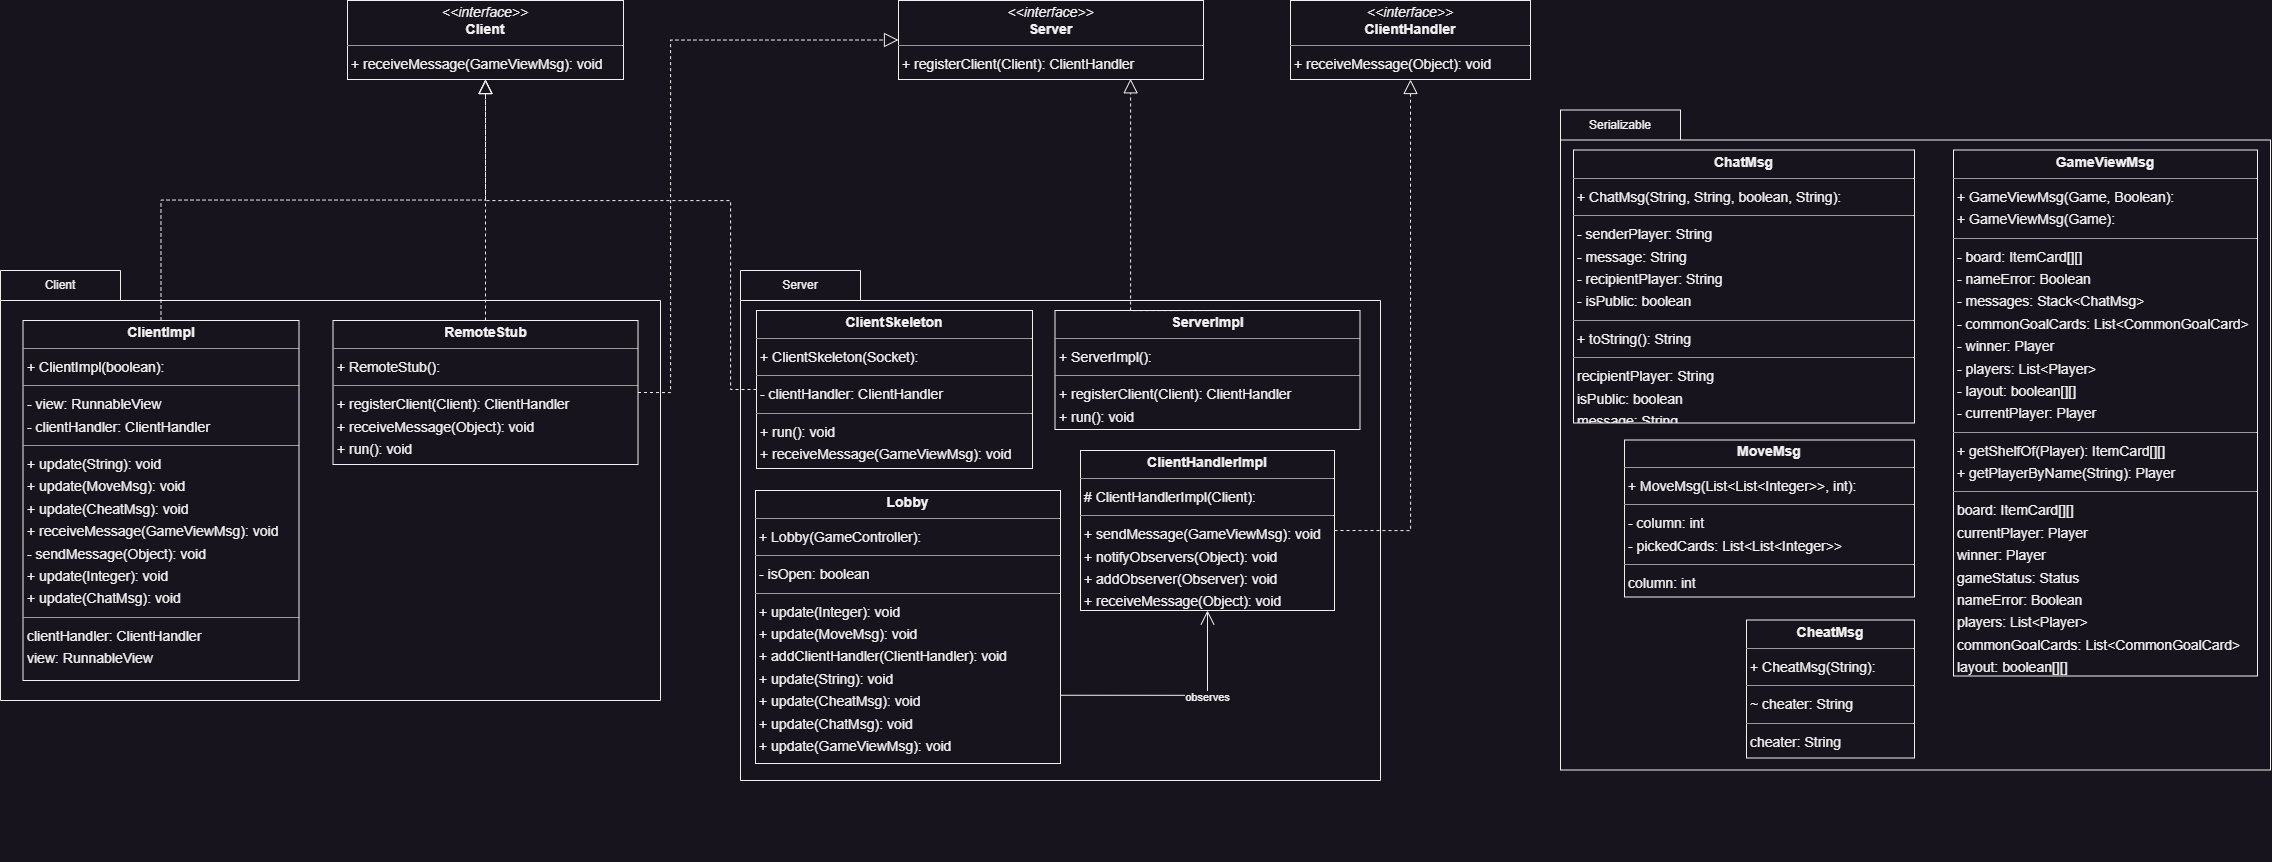

The diagram above was exported from draw.io. Its source (the exported page's mxGraphModel, read from the mxfile embedded in the PNG):
<mxGraphModel dx="3807" dy="1433" grid="1" gridSize="10" guides="1" tooltips="1" connect="1" arrows="1" fold="1" page="1" pageScale="1" pageWidth="1200" pageHeight="1600" background="none" math="0" shadow="0">
  <root>
    <mxCell id="0" />
    <mxCell id="1" parent="0" />
    <mxCell id="51xwT4G_J2KItt5EHGQP-24" value="&lt;p style=&quot;margin:0px;margin-top:4px;text-align:center;&quot;&gt;&lt;i&gt;&amp;lt;&amp;lt;interface&amp;gt;&amp;gt;&lt;/i&gt;&lt;br/&gt;&lt;b&gt;Client&lt;/b&gt;&lt;/p&gt;&lt;hr size=&quot;1&quot;/&gt;&lt;p style=&quot;margin:0 0 0 4px;line-height:1.6;&quot;&gt;+ receiveMessage(GameViewMsg): void&lt;/p&gt;" style="verticalAlign=top;align=left;overflow=fill;fontSize=14;fontFamily=Helvetica;html=1;rounded=0;shadow=0;comic=0;labelBackgroundColor=none;strokeWidth=1;" parent="1" vertex="1">
      <mxGeometry x="-793" y="140" width="276" height="79" as="geometry" />
    </mxCell>
    <mxCell id="51xwT4G_J2KItt5EHGQP-25" value="&lt;p style=&quot;margin:0px;margin-top:4px;text-align:center;&quot;&gt;&lt;i&gt;&amp;lt;&amp;lt;interface&amp;gt;&amp;gt;&lt;/i&gt;&lt;br/&gt;&lt;b&gt;ClientHandler&lt;/b&gt;&lt;/p&gt;&lt;hr size=&quot;1&quot;/&gt;&lt;p style=&quot;margin:0 0 0 4px;line-height:1.6;&quot;&gt;+ receiveMessage(Object): void&lt;/p&gt;" style="verticalAlign=top;align=left;overflow=fill;fontSize=14;fontFamily=Helvetica;html=1;rounded=0;shadow=0;comic=0;labelBackgroundColor=none;strokeWidth=1;" parent="1" vertex="1">
      <mxGeometry x="150" y="140" width="240" height="79" as="geometry" />
    </mxCell>
    <mxCell id="51xwT4G_J2KItt5EHGQP-33" value="&lt;p style=&quot;margin:0px;margin-top:4px;text-align:center;&quot;&gt;&lt;i&gt;&amp;lt;&amp;lt;interface&amp;gt;&amp;gt;&lt;/i&gt;&lt;br/&gt;&lt;b&gt;Server&lt;/b&gt;&lt;/p&gt;&lt;hr size=&quot;1&quot;/&gt;&lt;p style=&quot;margin:0 0 0 4px;line-height:1.6;&quot;&gt;+ registerClient(Client): ClientHandler&lt;/p&gt;" style="verticalAlign=top;align=left;overflow=fill;fontSize=14;fontFamily=Helvetica;html=1;rounded=0;shadow=0;comic=0;labelBackgroundColor=none;strokeWidth=1;" parent="1" vertex="1">
      <mxGeometry x="-242" y="140" width="305" height="79" as="geometry" />
    </mxCell>
    <mxCell id="51xwT4G_J2KItt5EHGQP-46" value="" style="group" parent="1" vertex="1" connectable="0">
      <mxGeometry x="-1140" y="410" width="660" height="430" as="geometry" />
    </mxCell>
    <mxCell id="51xwT4G_J2KItt5EHGQP-42" value="" style="shape=folder;fontStyle=1;spacingTop=10;tabWidth=120;tabHeight=30;tabPosition=left;html=1;whiteSpace=wrap;" parent="51xwT4G_J2KItt5EHGQP-46" vertex="1">
      <mxGeometry width="660" height="430" as="geometry" />
    </mxCell>
    <mxCell id="51xwT4G_J2KItt5EHGQP-45" value="" style="group" parent="51xwT4G_J2KItt5EHGQP-46" vertex="1" connectable="0">
      <mxGeometry x="22.5" y="50" width="615" height="360" as="geometry" />
    </mxCell>
    <mxCell id="51xwT4G_J2KItt5EHGQP-27" value="&lt;p style=&quot;margin:0px;margin-top:4px;text-align:center;&quot;&gt;&lt;b&gt;ClientImpl&lt;/b&gt;&lt;/p&gt;&lt;hr size=&quot;1&quot;/&gt;&lt;p style=&quot;margin:0 0 0 4px;line-height:1.6;&quot;&gt;+ ClientImpl(boolean): &lt;/p&gt;&lt;hr size=&quot;1&quot;/&gt;&lt;p style=&quot;margin:0 0 0 4px;line-height:1.6;&quot;&gt;- view: RunnableView&lt;br/&gt;- clientHandler: ClientHandler&lt;/p&gt;&lt;hr size=&quot;1&quot;/&gt;&lt;p style=&quot;margin:0 0 0 4px;line-height:1.6;&quot;&gt;+ update(String): void&lt;br/&gt;+ update(MoveMsg): void&lt;br/&gt;+ update(CheatMsg): void&lt;br/&gt;+ receiveMessage(GameViewMsg): void&lt;br/&gt;- sendMessage(Object): void&lt;br/&gt;+ update(Integer): void&lt;br/&gt;+ update(ChatMsg): void&lt;/p&gt;&lt;hr size=&quot;1&quot;/&gt;&lt;p style=&quot;margin:0 0 0 4px;line-height:1.6;&quot;&gt; clientHandler: ClientHandler&lt;br/&gt; view: RunnableView&lt;/p&gt;" style="verticalAlign=top;align=left;overflow=fill;fontSize=14;fontFamily=Helvetica;html=1;rounded=0;shadow=0;comic=0;labelBackgroundColor=none;strokeWidth=1;" parent="51xwT4G_J2KItt5EHGQP-45" vertex="1">
      <mxGeometry width="276" height="360" as="geometry" />
    </mxCell>
    <mxCell id="51xwT4G_J2KItt5EHGQP-44" value="Client" style="text;html=1;strokeColor=none;fillColor=none;align=center;verticalAlign=middle;whiteSpace=wrap;rounded=0;" parent="51xwT4G_J2KItt5EHGQP-46" vertex="1">
      <mxGeometry width="120" height="30" as="geometry" />
    </mxCell>
    <mxCell id="51xwT4G_J2KItt5EHGQP-32" value="&lt;p style=&quot;margin:0px;margin-top:4px;text-align:center;&quot;&gt;&lt;b&gt;RemoteStub&lt;/b&gt;&lt;/p&gt;&lt;hr size=&quot;1&quot;/&gt;&lt;p style=&quot;margin:0 0 0 4px;line-height:1.6;&quot;&gt;+ RemoteStub(): &lt;/p&gt;&lt;hr size=&quot;1&quot;/&gt;&lt;p style=&quot;margin:0 0 0 4px;line-height:1.6;&quot;&gt;+ registerClient(Client): ClientHandler&lt;br/&gt;+ receiveMessage(Object): void&lt;br/&gt;+ run(): void&lt;/p&gt;" style="verticalAlign=top;align=left;overflow=fill;fontSize=14;fontFamily=Helvetica;html=1;rounded=0;shadow=0;comic=0;labelBackgroundColor=none;strokeWidth=1;" parent="51xwT4G_J2KItt5EHGQP-46" vertex="1">
      <mxGeometry x="332.5" y="50" width="305" height="144" as="geometry" />
    </mxCell>
    <mxCell id="51xwT4G_J2KItt5EHGQP-51" value="" style="group" parent="1" vertex="1" connectable="0">
      <mxGeometry x="-400" y="410" width="640" height="510" as="geometry" />
    </mxCell>
    <mxCell id="51xwT4G_J2KItt5EHGQP-48" value="" style="shape=folder;fontStyle=1;spacingTop=10;tabWidth=120;tabHeight=30;tabPosition=left;html=1;whiteSpace=wrap;" parent="51xwT4G_J2KItt5EHGQP-51" vertex="1">
      <mxGeometry width="640" height="510" as="geometry" />
    </mxCell>
    <mxCell id="51xwT4G_J2KItt5EHGQP-50" value="" style="group" parent="51xwT4G_J2KItt5EHGQP-51" vertex="1" connectable="0">
      <mxGeometry x="15" y="40" width="604.5" height="453" as="geometry" />
    </mxCell>
    <mxCell id="51xwT4G_J2KItt5EHGQP-26" value="&lt;p style=&quot;margin:0px;margin-top:4px;text-align:center;&quot;&gt;&lt;b&gt;ClientHandlerImpl&lt;/b&gt;&lt;/p&gt;&lt;hr size=&quot;1&quot;/&gt;&lt;p style=&quot;margin:0 0 0 4px;line-height:1.6;&quot;&gt;# ClientHandlerImpl(Client): &lt;/p&gt;&lt;hr size=&quot;1&quot;/&gt;&lt;p style=&quot;margin:0 0 0 4px;line-height:1.6;&quot;&gt;+ sendMessage(GameViewMsg): void&lt;br/&gt;+ notifyObservers(Object): void&lt;br/&gt;+ addObserver(Observer): void&lt;br/&gt;+ receiveMessage(Object): void&lt;/p&gt;" style="verticalAlign=top;align=left;overflow=fill;fontSize=14;fontFamily=Helvetica;html=1;rounded=0;shadow=0;comic=0;labelBackgroundColor=none;strokeWidth=1;" parent="51xwT4G_J2KItt5EHGQP-50" vertex="1">
      <mxGeometry x="325" y="140" width="254" height="160" as="geometry" />
    </mxCell>
    <mxCell id="51xwT4G_J2KItt5EHGQP-28" value="&lt;p style=&quot;margin:0px;margin-top:4px;text-align:center;&quot;&gt;&lt;b&gt;ClientSkeleton&lt;/b&gt;&lt;/p&gt;&lt;hr size=&quot;1&quot;/&gt;&lt;p style=&quot;margin:0 0 0 4px;line-height:1.6;&quot;&gt;+ ClientSkeleton(Socket): &lt;/p&gt;&lt;hr size=&quot;1&quot;/&gt;&lt;p style=&quot;margin:0 0 0 4px;line-height:1.6;&quot;&gt;- clientHandler: ClientHandler&lt;/p&gt;&lt;hr size=&quot;1&quot;/&gt;&lt;p style=&quot;margin:0 0 0 4px;line-height:1.6;&quot;&gt;+ run(): void&lt;br/&gt;+ receiveMessage(GameViewMsg): void&lt;/p&gt;&lt;hr size=&quot;1&quot;/&gt;&lt;p style=&quot;margin:0 0 0 4px;line-height:1.6;&quot;&gt; clientHandler: ClientHandler&lt;/p&gt;" style="verticalAlign=top;align=left;overflow=fill;fontSize=14;fontFamily=Helvetica;html=1;rounded=0;shadow=0;comic=0;labelBackgroundColor=none;strokeWidth=1;" parent="51xwT4G_J2KItt5EHGQP-50" vertex="1">
      <mxGeometry x="1" width="276" height="158" as="geometry" />
    </mxCell>
    <mxCell id="51xwT4G_J2KItt5EHGQP-30" value="&lt;p style=&quot;margin:0px;margin-top:4px;text-align:center;&quot;&gt;&lt;b&gt;Lobby&lt;/b&gt;&lt;/p&gt;&lt;hr size=&quot;1&quot;/&gt;&lt;p style=&quot;margin:0 0 0 4px;line-height:1.6;&quot;&gt;+ Lobby(GameController): &lt;/p&gt;&lt;hr size=&quot;1&quot;/&gt;&lt;p style=&quot;margin:0 0 0 4px;line-height:1.6;&quot;&gt;- isOpen: boolean&lt;/p&gt;&lt;hr size=&quot;1&quot;/&gt;&lt;p style=&quot;margin:0 0 0 4px;line-height:1.6;&quot;&gt;+ update(Integer): void&lt;br/&gt;+ update(MoveMsg): void&lt;br/&gt;+ addClientHandler(ClientHandler): void&lt;br/&gt;+ update(String): void&lt;br/&gt;+ update(CheatMsg): void&lt;br/&gt;+ update(ChatMsg): void&lt;br/&gt;+ update(GameViewMsg): void&lt;/p&gt;&lt;hr size=&quot;1&quot;/&gt;&lt;p style=&quot;margin:0 0 0 4px;line-height:1.6;&quot;&gt; isOpen: boolean&lt;/p&gt;" style="verticalAlign=top;align=left;overflow=fill;fontSize=14;fontFamily=Helvetica;html=1;rounded=0;shadow=0;comic=0;labelBackgroundColor=none;strokeWidth=1;" parent="51xwT4G_J2KItt5EHGQP-50" vertex="1">
      <mxGeometry y="180" width="305" height="273" as="geometry" />
    </mxCell>
    <mxCell id="51xwT4G_J2KItt5EHGQP-34" value="&lt;p style=&quot;margin:0px;margin-top:4px;text-align:center;&quot;&gt;&lt;b&gt;ServerImpl&lt;/b&gt;&lt;/p&gt;&lt;hr size=&quot;1&quot;/&gt;&lt;p style=&quot;margin:0 0 0 4px;line-height:1.6;&quot;&gt;+ ServerImpl(): &lt;/p&gt;&lt;hr size=&quot;1&quot;/&gt;&lt;p style=&quot;margin:0 0 0 4px;line-height:1.6;&quot;&gt;+ registerClient(Client): ClientHandler&lt;br/&gt;+ run(): void&lt;/p&gt;" style="verticalAlign=top;align=left;overflow=fill;fontSize=14;fontFamily=Helvetica;html=1;rounded=0;shadow=0;comic=0;labelBackgroundColor=none;strokeWidth=1;" parent="51xwT4G_J2KItt5EHGQP-50" vertex="1">
      <mxGeometry x="299.5" width="305" height="119" as="geometry" />
    </mxCell>
    <mxCell id="51xwT4G_J2KItt5EHGQP-58" value="" style="endArrow=open;endFill=1;endSize=12;html=1;rounded=0;exitX=1;exitY=0.75;exitDx=0;exitDy=0;entryX=0.5;entryY=1;entryDx=0;entryDy=0;edgeStyle=orthogonalEdgeStyle;" parent="51xwT4G_J2KItt5EHGQP-50" source="51xwT4G_J2KItt5EHGQP-30" target="51xwT4G_J2KItt5EHGQP-26" edge="1">
      <mxGeometry width="160" relative="1" as="geometry">
        <mxPoint x="345" y="389" as="sourcePoint" />
        <mxPoint x="505" y="389" as="targetPoint" />
      </mxGeometry>
    </mxCell>
    <mxCell id="51xwT4G_J2KItt5EHGQP-59" value="observes" style="edgeLabel;html=1;align=center;verticalAlign=middle;resizable=0;points=[];" parent="51xwT4G_J2KItt5EHGQP-58" vertex="1" connectable="0">
      <mxGeometry x="-0.3661" y="-1" relative="1" as="geometry">
        <mxPoint x="73" as="offset" />
      </mxGeometry>
    </mxCell>
    <mxCell id="51xwT4G_J2KItt5EHGQP-49" value="Server" style="text;html=1;strokeColor=none;fillColor=none;align=center;verticalAlign=middle;whiteSpace=wrap;rounded=0;" parent="51xwT4G_J2KItt5EHGQP-51" vertex="1">
      <mxGeometry width="120" height="30" as="geometry" />
    </mxCell>
    <mxCell id="51xwT4G_J2KItt5EHGQP-52" value="" style="endArrow=block;dashed=1;endFill=0;endSize=12;html=1;rounded=0;exitX=0;exitY=0.5;exitDx=0;exitDy=0;edgeStyle=orthogonalEdgeStyle;" parent="1" source="51xwT4G_J2KItt5EHGQP-28" target="51xwT4G_J2KItt5EHGQP-24" edge="1">
      <mxGeometry width="160" relative="1" as="geometry">
        <mxPoint x="-40" y="590" as="sourcePoint" />
        <mxPoint x="-760" y="240" as="targetPoint" />
        <Array as="points">
          <mxPoint x="-410" y="529" />
          <mxPoint x="-410" y="340" />
          <mxPoint x="-655" y="340" />
        </Array>
      </mxGeometry>
    </mxCell>
    <mxCell id="51xwT4G_J2KItt5EHGQP-54" value="" style="endArrow=block;dashed=1;endFill=0;endSize=12;html=1;rounded=0;exitX=1;exitY=0.5;exitDx=0;exitDy=0;entryX=0;entryY=0.5;entryDx=0;entryDy=0;edgeStyle=orthogonalEdgeStyle;" parent="1" source="51xwT4G_J2KItt5EHGQP-32" target="51xwT4G_J2KItt5EHGQP-33" edge="1">
      <mxGeometry width="160" relative="1" as="geometry">
        <mxPoint x="-670" y="600" as="sourcePoint" />
        <mxPoint x="-510" y="600" as="targetPoint" />
        <Array as="points">
          <mxPoint x="-470" y="532" />
          <mxPoint x="-470" y="180" />
        </Array>
      </mxGeometry>
    </mxCell>
    <mxCell id="51xwT4G_J2KItt5EHGQP-55" value="" style="endArrow=block;dashed=1;endFill=0;endSize=12;html=1;rounded=0;edgeStyle=orthogonalEdgeStyle;entryX=0.761;entryY=0.991;entryDx=0;entryDy=0;entryPerimeter=0;" parent="1" target="51xwT4G_J2KItt5EHGQP-33" edge="1">
      <mxGeometry width="160" relative="1" as="geometry">
        <mxPoint x="110" y="450" as="sourcePoint" />
        <mxPoint x="-10" y="210" as="targetPoint" />
        <Array as="points">
          <mxPoint x="-10" y="450" />
        </Array>
      </mxGeometry>
    </mxCell>
    <mxCell id="51xwT4G_J2KItt5EHGQP-56" value="" style="endArrow=block;dashed=1;endFill=0;endSize=12;html=1;rounded=0;exitX=1;exitY=0.5;exitDx=0;exitDy=0;entryX=0.5;entryY=1;entryDx=0;entryDy=0;edgeStyle=orthogonalEdgeStyle;" parent="1" source="51xwT4G_J2KItt5EHGQP-26" target="51xwT4G_J2KItt5EHGQP-25" edge="1">
      <mxGeometry width="160" relative="1" as="geometry">
        <mxPoint x="540" y="680" as="sourcePoint" />
        <mxPoint x="700" y="680" as="targetPoint" />
      </mxGeometry>
    </mxCell>
    <mxCell id="51xwT4G_J2KItt5EHGQP-60" value="" style="endArrow=block;dashed=1;endFill=0;endSize=12;html=1;rounded=0;entryX=0.5;entryY=1;entryDx=0;entryDy=0;" parent="1" source="51xwT4G_J2KItt5EHGQP-32" target="51xwT4G_J2KItt5EHGQP-24" edge="1">
      <mxGeometry width="160" relative="1" as="geometry">
        <mxPoint x="-770" y="470" as="sourcePoint" />
        <mxPoint x="-770" y="220" as="targetPoint" />
      </mxGeometry>
    </mxCell>
    <mxCell id="51xwT4G_J2KItt5EHGQP-61" value="" style="endArrow=block;dashed=1;endFill=0;endSize=12;html=1;rounded=0;exitX=0.5;exitY=0;exitDx=0;exitDy=0;entryX=0.5;entryY=1;entryDx=0;entryDy=0;edgeStyle=orthogonalEdgeStyle;" parent="1" source="51xwT4G_J2KItt5EHGQP-27" target="51xwT4G_J2KItt5EHGQP-24" edge="1">
      <mxGeometry width="160" relative="1" as="geometry">
        <mxPoint x="-520" y="400" as="sourcePoint" />
        <mxPoint x="-360" y="400" as="targetPoint" />
      </mxGeometry>
    </mxCell>
    <mxCell id="51xwT4G_J2KItt5EHGQP-66" value="" style="group" parent="1" vertex="1" connectable="0">
      <mxGeometry x="420" y="249.5" width="710" height="751" as="geometry" />
    </mxCell>
    <mxCell id="51xwT4G_J2KItt5EHGQP-63" value="" style="shape=folder;fontStyle=1;spacingTop=10;tabWidth=120;tabHeight=30;tabPosition=left;html=1;whiteSpace=wrap;" parent="51xwT4G_J2KItt5EHGQP-66" vertex="1">
      <mxGeometry width="710" height="660" as="geometry" />
    </mxCell>
    <mxCell id="51xwT4G_J2KItt5EHGQP-65" value="" style="group" parent="51xwT4G_J2KItt5EHGQP-66" vertex="1" connectable="0">
      <mxGeometry x="13" y="40" width="684" height="711" as="geometry" />
    </mxCell>
    <mxCell id="51xwT4G_J2KItt5EHGQP-22" value="&lt;p style=&quot;margin:0px;margin-top:4px;text-align:center;&quot;&gt;&lt;b&gt;ChatMsg&lt;/b&gt;&lt;/p&gt;&lt;hr size=&quot;1&quot;/&gt;&lt;p style=&quot;margin:0 0 0 4px;line-height:1.6;&quot;&gt;+ ChatMsg(String, String, boolean, String): &lt;/p&gt;&lt;hr size=&quot;1&quot;/&gt;&lt;p style=&quot;margin:0 0 0 4px;line-height:1.6;&quot;&gt;- senderPlayer: String&lt;br/&gt;- message: String&lt;br/&gt;- recipientPlayer: String&lt;br/&gt;- isPublic: boolean&lt;/p&gt;&lt;hr size=&quot;1&quot;/&gt;&lt;p style=&quot;margin:0 0 0 4px;line-height:1.6;&quot;&gt;+ toString(): String&lt;/p&gt;&lt;hr size=&quot;1&quot;/&gt;&lt;p style=&quot;margin:0 0 0 4px;line-height:1.6;&quot;&gt; recipientPlayer: String&lt;br/&gt; isPublic: boolean&lt;br/&gt; message: String&lt;br/&gt; senderPlayer: String&lt;/p&gt;" style="verticalAlign=top;align=left;overflow=fill;fontSize=14;fontFamily=Helvetica;html=1;rounded=0;shadow=0;comic=0;labelBackgroundColor=none;strokeWidth=1;" parent="51xwT4G_J2KItt5EHGQP-65" vertex="1">
      <mxGeometry width="341" height="273" as="geometry" />
    </mxCell>
    <mxCell id="51xwT4G_J2KItt5EHGQP-23" value="&lt;p style=&quot;margin:0px;margin-top:4px;text-align:center;&quot;&gt;&lt;b&gt;CheatMsg&lt;/b&gt;&lt;/p&gt;&lt;hr size=&quot;1&quot;/&gt;&lt;p style=&quot;margin:0 0 0 4px;line-height:1.6;&quot;&gt;+ CheatMsg(String): &lt;/p&gt;&lt;hr size=&quot;1&quot;/&gt;&lt;p style=&quot;margin:0 0 0 4px;line-height:1.6;&quot;&gt;~ cheater: String&lt;/p&gt;&lt;hr size=&quot;1&quot;/&gt;&lt;p style=&quot;margin:0 0 0 4px;line-height:1.6;&quot;&gt; cheater: String&lt;/p&gt;" style="verticalAlign=top;align=left;overflow=fill;fontSize=14;fontFamily=Helvetica;html=1;rounded=0;shadow=0;comic=0;labelBackgroundColor=none;strokeWidth=1;" parent="51xwT4G_J2KItt5EHGQP-65" vertex="1">
      <mxGeometry x="173" y="470" width="168" height="138" as="geometry" />
    </mxCell>
    <mxCell id="51xwT4G_J2KItt5EHGQP-29" value="&lt;p style=&quot;margin:0px;margin-top:4px;text-align:center;&quot;&gt;&lt;b&gt;GameViewMsg&lt;/b&gt;&lt;/p&gt;&lt;hr size=&quot;1&quot;/&gt;&lt;p style=&quot;margin:0 0 0 4px;line-height:1.6;&quot;&gt;+ GameViewMsg(Game, Boolean): &lt;br/&gt;+ GameViewMsg(Game): &lt;/p&gt;&lt;hr size=&quot;1&quot;/&gt;&lt;p style=&quot;margin:0 0 0 4px;line-height:1.6;&quot;&gt;- board: ItemCard[][]&lt;br/&gt;- nameError: Boolean&lt;br/&gt;- messages: Stack&amp;lt;ChatMsg&amp;gt;&lt;br/&gt;- commonGoalCards: List&amp;lt;CommonGoalCard&amp;gt;&lt;br/&gt;- winner: Player&lt;br/&gt;- players: List&amp;lt;Player&amp;gt;&lt;br/&gt;- layout: boolean[][]&lt;br/&gt;- currentPlayer: Player&lt;/p&gt;&lt;hr size=&quot;1&quot;/&gt;&lt;p style=&quot;margin:0 0 0 4px;line-height:1.6;&quot;&gt;+ getShelfOf(Player): ItemCard[][]&lt;br/&gt;+ getPlayerByName(String): Player&lt;/p&gt;&lt;hr size=&quot;1&quot;/&gt;&lt;p style=&quot;margin:0 0 0 4px;line-height:1.6;&quot;&gt; board: ItemCard[][]&lt;br/&gt; currentPlayer: Player&lt;br/&gt; winner: Player&lt;br/&gt; gameStatus: Status&lt;br/&gt; nameError: Boolean&lt;br/&gt; players: List&amp;lt;Player&amp;gt;&lt;br/&gt; commonGoalCards: List&amp;lt;CommonGoalCard&amp;gt;&lt;br/&gt; layout: boolean[][]&lt;br/&gt; messages: Stack&amp;lt;ChatMsg&amp;gt;&lt;/p&gt;" style="verticalAlign=top;align=left;overflow=fill;fontSize=14;fontFamily=Helvetica;html=1;rounded=0;shadow=0;comic=0;labelBackgroundColor=none;strokeWidth=1;" parent="51xwT4G_J2KItt5EHGQP-65" vertex="1">
      <mxGeometry x="380" width="304" height="526" as="geometry" />
    </mxCell>
    <mxCell id="51xwT4G_J2KItt5EHGQP-31" value="&lt;p style=&quot;margin:0px;margin-top:4px;text-align:center;&quot;&gt;&lt;b&gt;MoveMsg&lt;/b&gt;&lt;/p&gt;&lt;hr size=&quot;1&quot;/&gt;&lt;p style=&quot;margin:0 0 0 4px;line-height:1.6;&quot;&gt;+ MoveMsg(List&amp;lt;List&amp;lt;Integer&amp;gt;&amp;gt;, int): &lt;/p&gt;&lt;hr size=&quot;1&quot;/&gt;&lt;p style=&quot;margin:0 0 0 4px;line-height:1.6;&quot;&gt;- column: int&lt;br/&gt;- pickedCards: List&amp;lt;List&amp;lt;Integer&amp;gt;&amp;gt;&lt;/p&gt;&lt;hr size=&quot;1&quot;/&gt;&lt;p style=&quot;margin:0 0 0 4px;line-height:1.6;&quot;&gt; column: int&lt;br/&gt; pickedCards: List&amp;lt;List&amp;lt;Integer&amp;gt;&amp;gt;&lt;/p&gt;" style="verticalAlign=top;align=left;overflow=fill;fontSize=14;fontFamily=Helvetica;html=1;rounded=0;shadow=0;comic=0;labelBackgroundColor=none;strokeWidth=1;" parent="51xwT4G_J2KItt5EHGQP-65" vertex="1">
      <mxGeometry x="51" y="290" width="290" height="157" as="geometry" />
    </mxCell>
    <mxCell id="51xwT4G_J2KItt5EHGQP-64" value="Serializable" style="text;html=1;strokeColor=none;fillColor=none;align=center;verticalAlign=middle;whiteSpace=wrap;rounded=0;" parent="51xwT4G_J2KItt5EHGQP-66" vertex="1">
      <mxGeometry width="120" height="30" as="geometry" />
    </mxCell>
  </root>
</mxGraphModel>